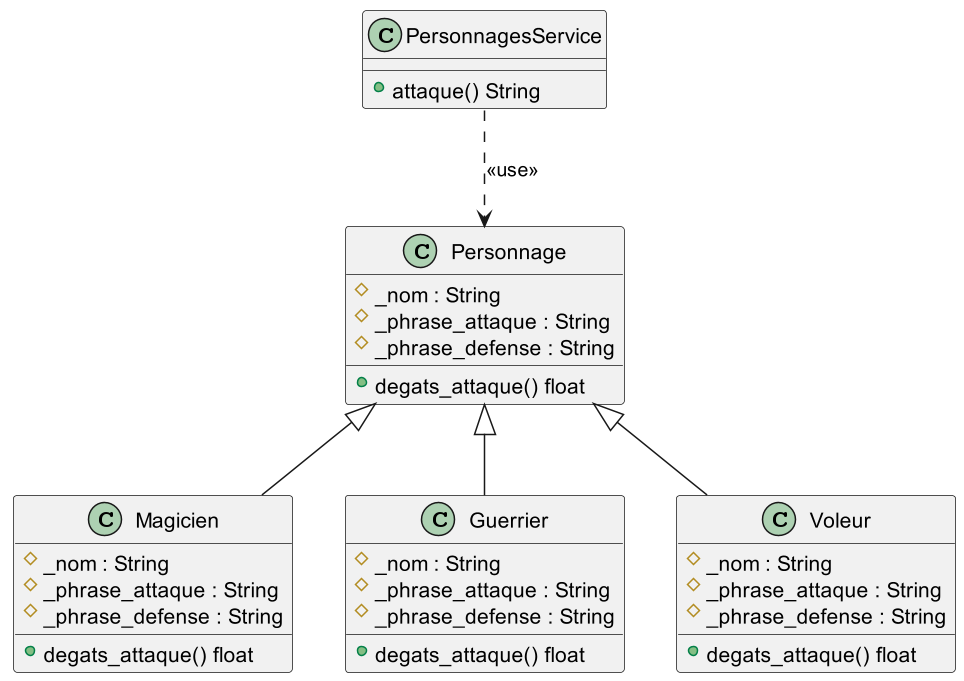

The diagram above was rendered by PlantUML. Its source (embedded in the PNG):
@startuml
scale 1.5

class Personnage {
	#_nom : String
	#_phrase_attaque : String
	#_phrase_defense : String
	+degats_attaque() float    
	}

class PersonnagesService {
	+attaque() String
}

class Magicien {
	#_nom : String
	#_phrase_attaque : String
	#_phrase_defense : String
	+degats_attaque() float    
}

class Guerrier {
	#_nom : String
	#_phrase_attaque : String
	#_phrase_defense : String
	+degats_attaque() float    
}

class Voleur {
	#_nom : String
	#_phrase_attaque : String
	#_phrase_defense : String
	+degats_attaque() float    
}

PersonnagesService ..> Personnage : <<use>>
Personnage <|-- Magicien
Personnage <|-- Guerrier
Personnage <|-- Voleur
@enduml